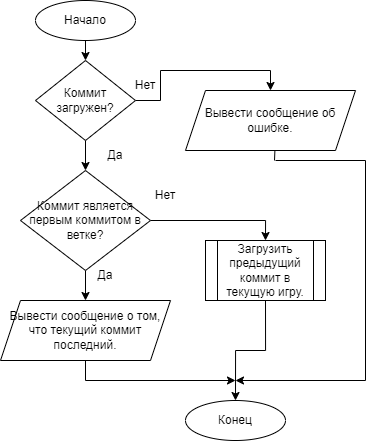

The diagram above was exported from draw.io. Its source (the exported page's mxGraphModel, read from the mxfile embedded in the PNG):
<mxGraphModel dx="1673" dy="920" grid="1" gridSize="10" guides="1" tooltips="1" connect="1" arrows="1" fold="1" page="1" pageScale="1" pageWidth="827" pageHeight="1169" math="0" shadow="0">
  <root>
    <mxCell id="0" />
    <mxCell id="1" parent="0" />
    <mxCell id="BtvQE_zKzApanVPbqR5Y-1" style="edgeStyle=orthogonalEdgeStyle;rounded=0;orthogonalLoop=1;jettySize=auto;html=1;exitX=0.5;exitY=1;exitDx=0;exitDy=0;entryX=0.5;entryY=0;entryDx=0;entryDy=0;" parent="1" source="BtvQE_zKzApanVPbqR5Y-2" target="BtvQE_zKzApanVPbqR5Y-6" edge="1">
      <mxGeometry relative="1" as="geometry" />
    </mxCell>
    <mxCell id="BtvQE_zKzApanVPbqR5Y-2" value="Начало" style="ellipse;whiteSpace=wrap;html=1;" parent="1" vertex="1">
      <mxGeometry x="360" y="50" width="100" height="40" as="geometry" />
    </mxCell>
    <mxCell id="BtvQE_zKzApanVPbqR5Y-3" value="Конец" style="ellipse;whiteSpace=wrap;html=1;" parent="1" vertex="1">
      <mxGeometry x="510" y="450" width="100" height="40" as="geometry" />
    </mxCell>
    <mxCell id="BtvQE_zKzApanVPbqR5Y-5" style="edgeStyle=orthogonalEdgeStyle;rounded=0;orthogonalLoop=1;jettySize=auto;html=1;exitX=0.5;exitY=1;exitDx=0;exitDy=0;entryX=0;entryY=1;entryDx=0;entryDy=0;" parent="1" source="BtvQE_zKzApanVPbqR5Y-6" target="BtvQE_zKzApanVPbqR5Y-8" edge="1">
      <mxGeometry relative="1" as="geometry" />
    </mxCell>
    <mxCell id="0tNMqPsqChcY_pugHQuq-1" style="edgeStyle=orthogonalEdgeStyle;rounded=0;orthogonalLoop=1;jettySize=auto;html=1;exitX=1;exitY=0.5;exitDx=0;exitDy=0;entryX=0.5;entryY=0;entryDx=0;entryDy=0;" edge="1" parent="1" source="BtvQE_zKzApanVPbqR5Y-6" target="BtvQE_zKzApanVPbqR5Y-7">
      <mxGeometry relative="1" as="geometry" />
    </mxCell>
    <mxCell id="BtvQE_zKzApanVPbqR5Y-6" value="Коммит загружен?" style="rhombus;whiteSpace=wrap;html=1;" parent="1" vertex="1">
      <mxGeometry x="360" y="110" width="100" height="80" as="geometry" />
    </mxCell>
    <mxCell id="BtvQE_zKzApanVPbqR5Y-7" value="Вывести сообщение об ошибке." style="shape=parallelogram;perimeter=parallelogramPerimeter;whiteSpace=wrap;html=1;fixedSize=1;" parent="1" vertex="1">
      <mxGeometry x="510" y="140" width="170" height="60" as="geometry" />
    </mxCell>
    <mxCell id="BtvQE_zKzApanVPbqR5Y-8" value="Да" style="text;html=1;strokeColor=none;fillColor=none;align=center;verticalAlign=middle;whiteSpace=wrap;rounded=0;" parent="1" vertex="1">
      <mxGeometry x="410" y="190" width="60" height="30" as="geometry" />
    </mxCell>
    <mxCell id="BtvQE_zKzApanVPbqR5Y-9" value="Нет" style="text;html=1;strokeColor=none;fillColor=none;align=center;verticalAlign=middle;whiteSpace=wrap;rounded=0;" parent="1" vertex="1">
      <mxGeometry x="440" y="120" width="60" height="30" as="geometry" />
    </mxCell>
    <mxCell id="BtvQE_zKzApanVPbqR5Y-10" style="edgeStyle=orthogonalEdgeStyle;rounded=0;orthogonalLoop=1;jettySize=auto;html=1;exitX=0.5;exitY=1;exitDx=0;exitDy=0;entryX=0.5;entryY=0;entryDx=0;entryDy=0;" parent="1" source="BtvQE_zKzApanVPbqR5Y-12" target="BtvQE_zKzApanVPbqR5Y-14" edge="1">
      <mxGeometry relative="1" as="geometry" />
    </mxCell>
    <mxCell id="0tNMqPsqChcY_pugHQuq-2" style="edgeStyle=orthogonalEdgeStyle;rounded=0;orthogonalLoop=1;jettySize=auto;html=1;exitX=1;exitY=0.5;exitDx=0;exitDy=0;entryX=0.5;entryY=0;entryDx=0;entryDy=0;" edge="1" parent="1" source="BtvQE_zKzApanVPbqR5Y-12" target="BtvQE_zKzApanVPbqR5Y-17">
      <mxGeometry relative="1" as="geometry" />
    </mxCell>
    <mxCell id="BtvQE_zKzApanVPbqR5Y-12" value="Коммит является первым коммитом в ветке?" style="rhombus;whiteSpace=wrap;html=1;" parent="1" vertex="1">
      <mxGeometry x="345" y="220" width="130" height="100" as="geometry" />
    </mxCell>
    <mxCell id="BtvQE_zKzApanVPbqR5Y-13" value="Нет" style="text;html=1;strokeColor=none;fillColor=none;align=center;verticalAlign=middle;whiteSpace=wrap;rounded=0;" parent="1" vertex="1">
      <mxGeometry x="460" y="230" width="60" height="30" as="geometry" />
    </mxCell>
    <mxCell id="BtvQE_zKzApanVPbqR5Y-14" value="Вывести сообщение о том, что текущий коммит последний." style="shape=parallelogram;perimeter=parallelogramPerimeter;whiteSpace=wrap;html=1;fixedSize=1;" parent="1" vertex="1">
      <mxGeometry x="325" y="350" width="170" height="60" as="geometry" />
    </mxCell>
    <mxCell id="BtvQE_zKzApanVPbqR5Y-15" value="Да" style="text;html=1;strokeColor=none;fillColor=none;align=center;verticalAlign=middle;whiteSpace=wrap;rounded=0;" parent="1" vertex="1">
      <mxGeometry x="400" y="310" width="60" height="30" as="geometry" />
    </mxCell>
    <mxCell id="BtvQE_zKzApanVPbqR5Y-16" style="edgeStyle=orthogonalEdgeStyle;rounded=0;orthogonalLoop=1;jettySize=auto;html=1;exitX=0.5;exitY=1;exitDx=0;exitDy=0;entryX=0.5;entryY=0;entryDx=0;entryDy=0;" parent="1" source="BtvQE_zKzApanVPbqR5Y-17" target="BtvQE_zKzApanVPbqR5Y-3" edge="1">
      <mxGeometry relative="1" as="geometry" />
    </mxCell>
    <mxCell id="BtvQE_zKzApanVPbqR5Y-17" value="Загрузить предыдущий коммит в текущую игру." style="shape=process;whiteSpace=wrap;html=1;backgroundOutline=1;" parent="1" vertex="1">
      <mxGeometry x="530" y="290" width="120" height="60" as="geometry" />
    </mxCell>
    <mxCell id="BtvQE_zKzApanVPbqR5Y-18" value="" style="endArrow=none;html=1;rounded=0;exitX=0.5;exitY=1;exitDx=0;exitDy=0;" parent="1" source="BtvQE_zKzApanVPbqR5Y-14" edge="1">
      <mxGeometry width="50" height="50" relative="1" as="geometry">
        <mxPoint x="400" y="340" as="sourcePoint" />
        <mxPoint x="410" y="430" as="targetPoint" />
      </mxGeometry>
    </mxCell>
    <mxCell id="BtvQE_zKzApanVPbqR5Y-19" value="" style="endArrow=classic;html=1;rounded=0;" parent="1" edge="1">
      <mxGeometry width="50" height="50" relative="1" as="geometry">
        <mxPoint x="410" y="430" as="sourcePoint" />
        <mxPoint x="560" y="430" as="targetPoint" />
      </mxGeometry>
    </mxCell>
    <mxCell id="BtvQE_zKzApanVPbqR5Y-20" value="" style="endArrow=none;html=1;rounded=0;entryX=0.526;entryY=0.994;entryDx=0;entryDy=0;entryPerimeter=0;" parent="1" target="BtvQE_zKzApanVPbqR5Y-7" edge="1">
      <mxGeometry width="50" height="50" relative="1" as="geometry">
        <mxPoint x="599" y="210" as="sourcePoint" />
        <mxPoint x="450" y="220" as="targetPoint" />
      </mxGeometry>
    </mxCell>
    <mxCell id="BtvQE_zKzApanVPbqR5Y-21" value="" style="endArrow=none;html=1;rounded=0;" parent="1" edge="1">
      <mxGeometry width="50" height="50" relative="1" as="geometry">
        <mxPoint x="690" y="210" as="sourcePoint" />
        <mxPoint x="600" y="210" as="targetPoint" />
      </mxGeometry>
    </mxCell>
    <mxCell id="BtvQE_zKzApanVPbqR5Y-22" value="" style="endArrow=none;html=1;rounded=0;" parent="1" edge="1">
      <mxGeometry width="50" height="50" relative="1" as="geometry">
        <mxPoint x="690" y="210" as="sourcePoint" />
        <mxPoint x="690" y="430" as="targetPoint" />
      </mxGeometry>
    </mxCell>
    <mxCell id="BtvQE_zKzApanVPbqR5Y-23" value="" style="endArrow=classic;html=1;rounded=0;" parent="1" edge="1">
      <mxGeometry width="50" height="50" relative="1" as="geometry">
        <mxPoint x="690" y="430" as="sourcePoint" />
        <mxPoint x="560" y="430" as="targetPoint" />
      </mxGeometry>
    </mxCell>
  </root>
</mxGraphModel>